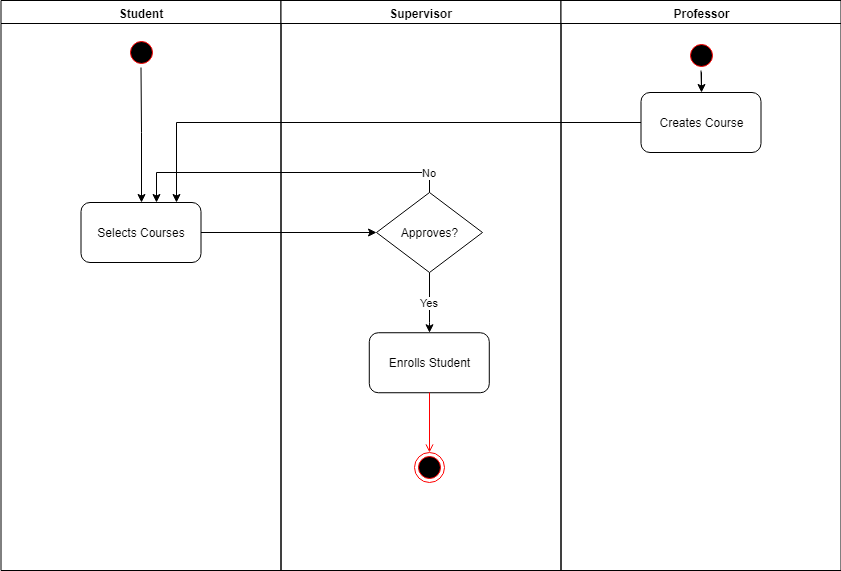

The diagram above was exported from draw.io. Its source (the exported page's mxGraphModel, read from the mxfile embedded in the PNG):
<mxGraphModel dx="1249" dy="590" grid="1" gridSize="10" guides="1" tooltips="1" connect="1" arrows="1" fold="1" page="1" pageScale="1" pageWidth="1169" pageHeight="826" background="#ffffff" math="0" shadow="0">
  <root>
    <mxCell id="0" />
    <mxCell id="1" parent="0" />
    <mxCell id="2" value="Student" style="swimlane;whiteSpace=wrap" parent="1" vertex="1">
      <mxGeometry x="164.5" y="128" width="280" height="570" as="geometry" />
    </mxCell>
    <mxCell id="8-ZNGCRnYFNl1D6D3PZb-42" value="" style="edgeStyle=orthogonalEdgeStyle;rounded=0;orthogonalLoop=1;jettySize=auto;html=1;" edge="1" parent="2" source="5" target="8-ZNGCRnYFNl1D6D3PZb-41">
      <mxGeometry relative="1" as="geometry">
        <Array as="points">
          <mxPoint x="140" y="132" />
          <mxPoint x="140" y="132" />
        </Array>
      </mxGeometry>
    </mxCell>
    <mxCell id="5" value="" style="ellipse;shape=startState;fillColor=#000000;strokeColor=#ff0000;" parent="2" vertex="1">
      <mxGeometry x="125" y="37" width="30" height="30" as="geometry" />
    </mxCell>
    <mxCell id="8-ZNGCRnYFNl1D6D3PZb-41" value="Selects Courses" style="rounded=1;whiteSpace=wrap;html=1;" vertex="1" parent="2">
      <mxGeometry x="80" y="202" width="120" height="60" as="geometry" />
    </mxCell>
    <mxCell id="3" value="Supervisor" style="swimlane;whiteSpace=wrap;startSize=23;" parent="1" vertex="1">
      <mxGeometry x="444.5" y="128" width="280" height="570" as="geometry" />
    </mxCell>
    <mxCell id="8-ZNGCRnYFNl1D6D3PZb-46" value="Approves?" style="rhombus;whiteSpace=wrap;html=1;" vertex="1" parent="3">
      <mxGeometry x="95.5" y="192" width="106" height="80" as="geometry" />
    </mxCell>
    <mxCell id="8-ZNGCRnYFNl1D6D3PZb-60" value="Enrolls Student" style="rounded=1;whiteSpace=wrap;html=1;" vertex="1" parent="3">
      <mxGeometry x="88.29310344827582" y="332.2413793103449" width="120" height="60" as="geometry" />
    </mxCell>
    <mxCell id="8-ZNGCRnYFNl1D6D3PZb-50" value="Yes" style="edgeStyle=orthogonalEdgeStyle;rounded=0;orthogonalLoop=1;jettySize=auto;html=1;" edge="1" parent="3" source="8-ZNGCRnYFNl1D6D3PZb-46" target="8-ZNGCRnYFNl1D6D3PZb-60">
      <mxGeometry relative="1" as="geometry">
        <mxPoint x="148.5" y="322" as="targetPoint" />
        <Array as="points">
          <mxPoint x="148" y="322" />
        </Array>
      </mxGeometry>
    </mxCell>
    <mxCell id="38" value="" style="ellipse;shape=endState;fillColor=#000000;strokeColor=#ff0000" parent="3" vertex="1">
      <mxGeometry x="133.5" y="452" width="30" height="30" as="geometry" />
    </mxCell>
    <mxCell id="39" value="" style="endArrow=open;strokeColor=#FF0000;endFill=1;rounded=0;exitX=0.5;exitY=1;exitDx=0;exitDy=0;" parent="3" source="8-ZNGCRnYFNl1D6D3PZb-60" target="38" edge="1">
      <mxGeometry relative="1" as="geometry">
        <mxPoint x="425" y="455" as="sourcePoint" />
      </mxGeometry>
    </mxCell>
    <mxCell id="4" value="Professor" style="swimlane;whiteSpace=wrap" parent="1" vertex="1">
      <mxGeometry x="724.5" y="128" width="280" height="570" as="geometry" />
    </mxCell>
    <mxCell id="8-ZNGCRnYFNl1D6D3PZb-55" value="" style="edgeStyle=orthogonalEdgeStyle;rounded=0;orthogonalLoop=1;jettySize=auto;html=1;" edge="1" parent="4" source="8-ZNGCRnYFNl1D6D3PZb-53" target="8-ZNGCRnYFNl1D6D3PZb-54">
      <mxGeometry relative="1" as="geometry" />
    </mxCell>
    <mxCell id="8-ZNGCRnYFNl1D6D3PZb-53" value="" style="ellipse;shape=startState;fillColor=#000000;strokeColor=#ff0000;" vertex="1" parent="4">
      <mxGeometry x="125" y="40" width="30" height="30" as="geometry" />
    </mxCell>
    <mxCell id="8-ZNGCRnYFNl1D6D3PZb-54" value="Creates Course" style="rounded=1;whiteSpace=wrap;html=1;" vertex="1" parent="4">
      <mxGeometry x="80" y="92" width="120" height="60" as="geometry" />
    </mxCell>
    <mxCell id="8-ZNGCRnYFNl1D6D3PZb-44" value="" style="edgeStyle=orthogonalEdgeStyle;rounded=0;orthogonalLoop=1;jettySize=auto;html=1;entryX=0;entryY=0.5;entryDx=0;entryDy=0;" edge="1" parent="1" source="8-ZNGCRnYFNl1D6D3PZb-41" target="8-ZNGCRnYFNl1D6D3PZb-46">
      <mxGeometry relative="1" as="geometry">
        <mxPoint x="530" y="260" as="targetPoint" />
        <Array as="points">
          <mxPoint x="540" y="360" />
        </Array>
      </mxGeometry>
    </mxCell>
    <mxCell id="8-ZNGCRnYFNl1D6D3PZb-48" value="No" style="edgeStyle=orthogonalEdgeStyle;rounded=0;orthogonalLoop=1;jettySize=auto;html=1;entryX=0.629;entryY=0;entryDx=0;entryDy=0;entryPerimeter=0;" edge="1" parent="1" source="8-ZNGCRnYFNl1D6D3PZb-46" target="8-ZNGCRnYFNl1D6D3PZb-41">
      <mxGeometry x="-0.8776" relative="1" as="geometry">
        <mxPoint x="305" y="300" as="targetPoint" />
        <Array as="points">
          <mxPoint x="593" y="300" />
          <mxPoint x="320" y="300" />
        </Array>
        <mxPoint as="offset" />
      </mxGeometry>
    </mxCell>
    <mxCell id="8-ZNGCRnYFNl1D6D3PZb-57" value="" style="edgeStyle=orthogonalEdgeStyle;rounded=0;orthogonalLoop=1;jettySize=auto;html=1;entryX=0.793;entryY=0;entryDx=0;entryDy=0;entryPerimeter=0;" edge="1" parent="1" source="8-ZNGCRnYFNl1D6D3PZb-54" target="8-ZNGCRnYFNl1D6D3PZb-41">
      <mxGeometry relative="1" as="geometry">
        <mxPoint x="290" y="250" as="targetPoint" />
        <Array as="points">
          <mxPoint x="339.5" y="250" />
        </Array>
      </mxGeometry>
    </mxCell>
  </root>
</mxGraphModel>